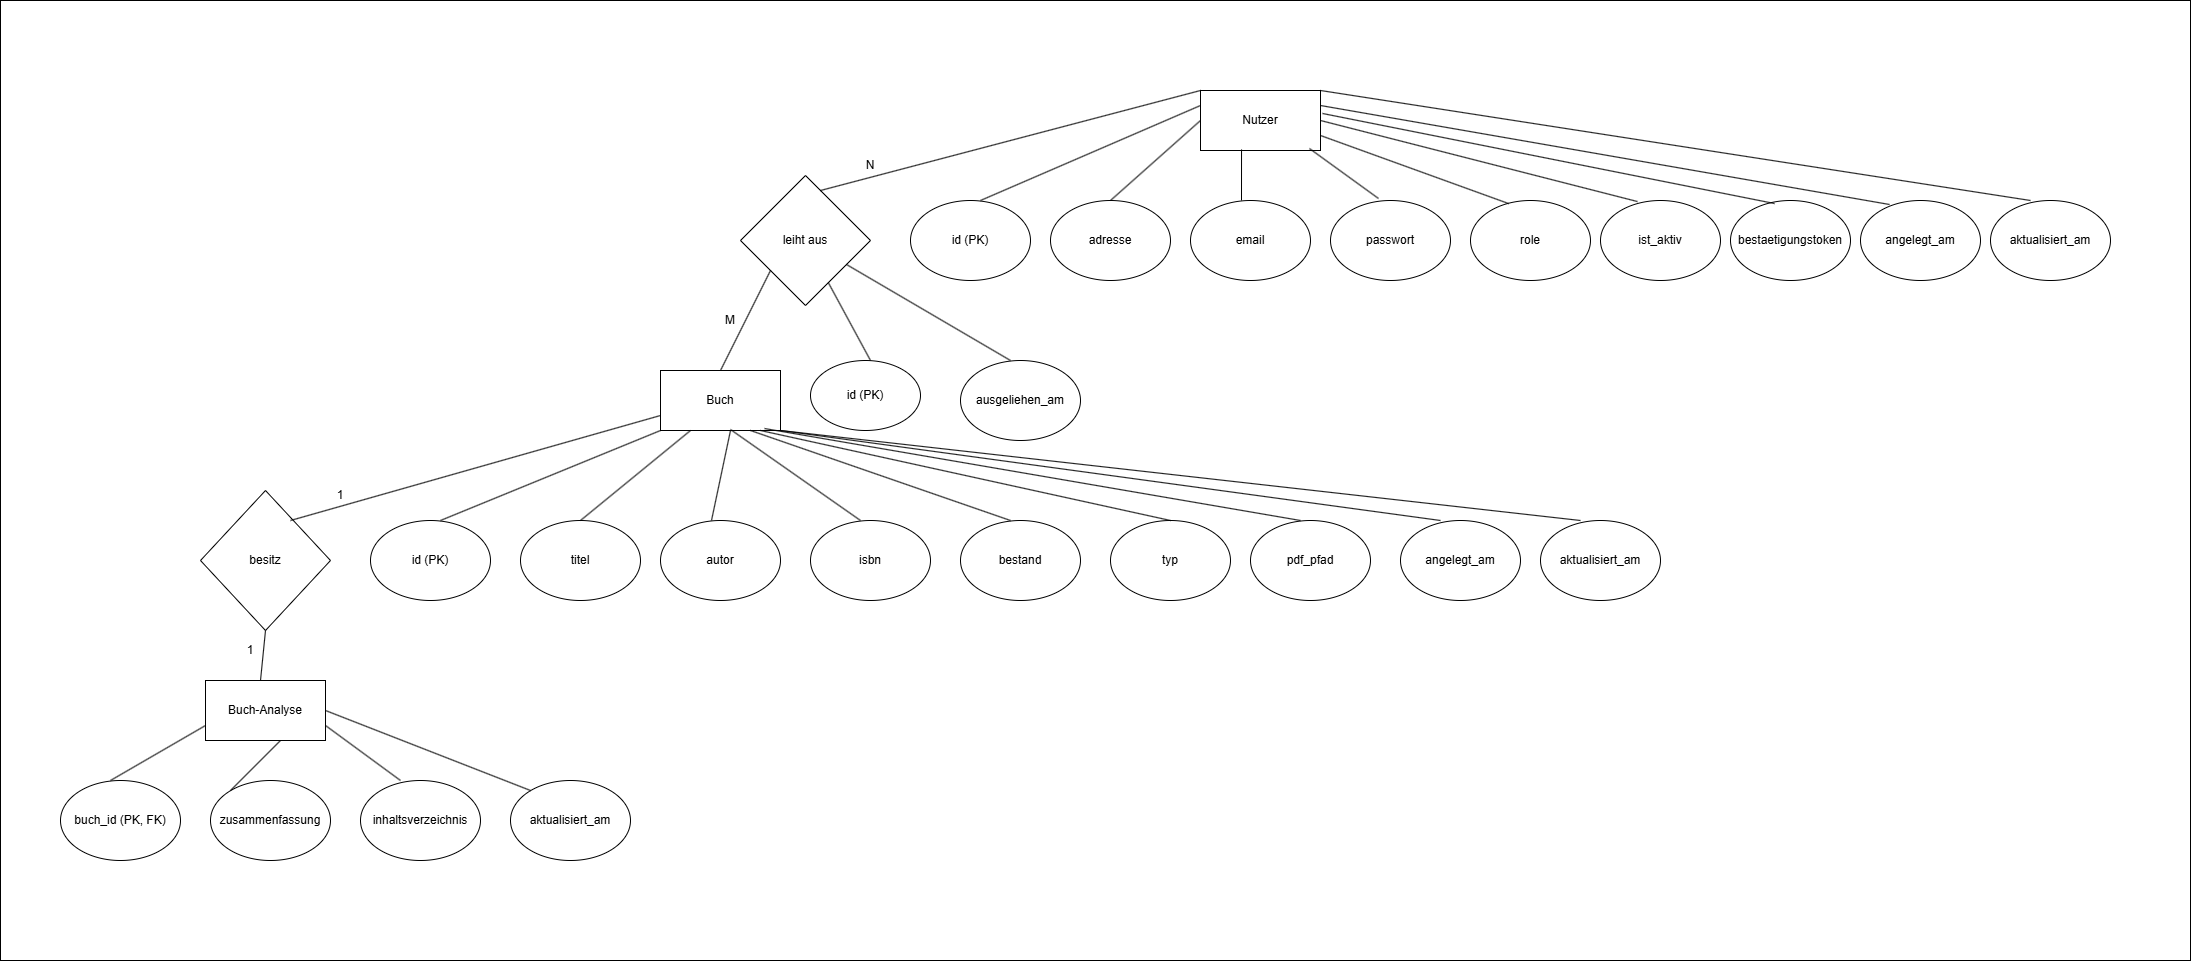

The diagram above was exported from draw.io. Its source (the exported page's mxGraphModel, read from the mxfile embedded in the PNG):
<mxGraphModel dx="3655" dy="2735" grid="1" gridSize="10" guides="1" tooltips="1" connect="1" arrows="1" fold="1" page="1" pageScale="1" pageWidth="827" pageHeight="1169" math="0" shadow="0">
  <root>
    <mxCell id="0" />
    <mxCell id="1" parent="0" />
    <mxCell id="2" parent="1" style="rounded=0;whiteSpace=wrap;html=1;" value="" vertex="1">
      <mxGeometry height="960" width="2190" x="-780" y="-10" as="geometry" />
    </mxCell>
    <mxCell id="3" parent="1" style="rounded=0;whiteSpace=wrap;html=1;" value="Nutzer" vertex="1">
      <mxGeometry height="60" width="120" x="420" y="80" as="geometry" />
    </mxCell>
    <mxCell id="4" parent="1" style="ellipse;whiteSpace=wrap;html=1;" value="bestaetigungstoken" vertex="1">
      <mxGeometry height="80" width="120" x="950" y="190" as="geometry" />
    </mxCell>
    <mxCell id="5" parent="1" style="ellipse;whiteSpace=wrap;html=1;" value="ist_aktiv" vertex="1">
      <mxGeometry height="80" width="120" x="820" y="190" as="geometry" />
    </mxCell>
    <mxCell id="6" parent="1" style="ellipse;whiteSpace=wrap;html=1;" value="angelegt_am" vertex="1">
      <mxGeometry height="80" width="120" x="1080" y="190" as="geometry" />
    </mxCell>
    <mxCell id="7" parent="1" style="ellipse;whiteSpace=wrap;html=1;" value="aktualisiert_am" vertex="1">
      <mxGeometry height="80" width="120" x="1210" y="190" as="geometry" />
    </mxCell>
    <mxCell id="8" parent="1" style="ellipse;whiteSpace=wrap;html=1;" value="role" vertex="1">
      <mxGeometry height="80" width="120" x="690" y="190" as="geometry" />
    </mxCell>
    <mxCell id="9" parent="1" style="ellipse;whiteSpace=wrap;html=1;" value="passwort" vertex="1">
      <mxGeometry height="80" width="120" x="550" y="190" as="geometry" />
    </mxCell>
    <mxCell id="10" parent="1" style="ellipse;whiteSpace=wrap;html=1;" value="email" vertex="1">
      <mxGeometry height="80" width="120" x="410" y="190" as="geometry" />
    </mxCell>
    <mxCell id="11" parent="1" style="ellipse;whiteSpace=wrap;html=1;" value="adresse" vertex="1">
      <mxGeometry height="80" width="120" x="270" y="190" as="geometry" />
    </mxCell>
    <mxCell id="12" parent="1" style="ellipse;whiteSpace=wrap;html=1;" value="id (PK)" vertex="1">
      <mxGeometry height="80" width="120" x="130" y="190" as="geometry" />
    </mxCell>
    <mxCell id="13" parent="1" style="rhombus;whiteSpace=wrap;html=1;" value="leiht aus" vertex="1">
      <mxGeometry height="130" width="130" x="-40" y="165" as="geometry" />
    </mxCell>
    <mxCell id="14" parent="1" style="rounded=0;whiteSpace=wrap;html=1;" value="Buch" vertex="1">
      <mxGeometry height="60" width="120" x="-120" y="360" as="geometry" />
    </mxCell>
    <mxCell id="15" parent="1" style="ellipse;whiteSpace=wrap;html=1;" value="id (PK)" vertex="1">
      <mxGeometry height="70" width="110" x="30" y="350" as="geometry" />
    </mxCell>
    <mxCell id="16" parent="1" style="ellipse;whiteSpace=wrap;html=1;" value="ausgeliehen_am" vertex="1">
      <mxGeometry height="80" width="120" x="180" y="350" as="geometry" />
    </mxCell>
    <mxCell id="17" parent="1" style="ellipse;whiteSpace=wrap;html=1;" value="autor" vertex="1">
      <mxGeometry height="80" width="120" x="-120" y="510" as="geometry" />
    </mxCell>
    <mxCell id="18" parent="1" style="ellipse;whiteSpace=wrap;html=1;" value="titel" vertex="1">
      <mxGeometry height="80" width="120" x="-260" y="510" as="geometry" />
    </mxCell>
    <mxCell id="19" parent="1" style="ellipse;whiteSpace=wrap;html=1;" value="id (PK)" vertex="1">
      <mxGeometry height="80" width="120" x="-410" y="510" as="geometry" />
    </mxCell>
    <mxCell id="20" parent="1" style="ellipse;whiteSpace=wrap;html=1;" value="isbn" vertex="1">
      <mxGeometry height="80" width="120" x="30" y="510" as="geometry" />
    </mxCell>
    <mxCell id="21" parent="1" style="ellipse;whiteSpace=wrap;html=1;" value="bestand" vertex="1">
      <mxGeometry height="80" width="120" x="180" y="510" as="geometry" />
    </mxCell>
    <mxCell id="22" parent="1" style="ellipse;whiteSpace=wrap;html=1;" value="typ" vertex="1">
      <mxGeometry height="80" width="120" x="330" y="510" as="geometry" />
    </mxCell>
    <mxCell id="23" parent="1" style="ellipse;whiteSpace=wrap;html=1;" value="pdf_pfad" vertex="1">
      <mxGeometry height="80" width="120" x="470" y="510" as="geometry" />
    </mxCell>
    <mxCell id="24" parent="1" style="ellipse;whiteSpace=wrap;html=1;" value="angelegt_am" vertex="1">
      <mxGeometry height="80" width="120" x="620" y="510" as="geometry" />
    </mxCell>
    <mxCell id="25" parent="1" style="ellipse;whiteSpace=wrap;html=1;" value="aktualisiert_am" vertex="1">
      <mxGeometry height="80" width="120" x="760" y="510" as="geometry" />
    </mxCell>
    <mxCell id="26" parent="1" style="rhombus;whiteSpace=wrap;html=1;" value="besitz" vertex="1">
      <mxGeometry height="140" width="130" x="-580" y="480" as="geometry" />
    </mxCell>
    <mxCell id="27" parent="1" style="rounded=0;whiteSpace=wrap;html=1;" value="Buch-Analyse" vertex="1">
      <mxGeometry height="60" width="120" x="-575" y="670" as="geometry" />
    </mxCell>
    <mxCell id="28" parent="1" style="ellipse;whiteSpace=wrap;html=1;" value="buch_id (PK, FK)" vertex="1">
      <mxGeometry height="80" width="120" x="-720" y="770" as="geometry" />
    </mxCell>
    <mxCell id="29" parent="1" style="ellipse;whiteSpace=wrap;html=1;" value="zusammenfassung" vertex="1">
      <mxGeometry height="80" width="120" x="-570" y="770" as="geometry" />
    </mxCell>
    <mxCell id="30" parent="1" style="ellipse;whiteSpace=wrap;html=1;" value="inhaltsverzeichnis" vertex="1">
      <mxGeometry height="80" width="120" x="-420" y="770" as="geometry" />
    </mxCell>
    <mxCell id="31" parent="1" style="ellipse;whiteSpace=wrap;html=1;" value="aktualisiert_am" vertex="1">
      <mxGeometry height="80" width="120" x="-270" y="770" as="geometry" />
    </mxCell>
    <mxCell id="32" edge="1" parent="1" source="3" style="endArrow=none;html=1;rounded=0;exitX=0.342;exitY=0.983;exitDx=0;exitDy=0;exitPerimeter=0;entryX=0.425;entryY=0;entryDx=0;entryDy=0;entryPerimeter=0;" target="10" value="">
      <mxGeometry height="50" relative="1" width="50" as="geometry">
        <mxPoint x="480" y="190" as="sourcePoint" />
        <mxPoint x="480" y="190" as="targetPoint" />
      </mxGeometry>
    </mxCell>
    <mxCell id="33" edge="1" parent="1" source="9" style="endArrow=none;html=1;rounded=0;entryX=0.908;entryY=0.967;entryDx=0;entryDy=0;entryPerimeter=0;exitX=0.4;exitY=-0.025;exitDx=0;exitDy=0;exitPerimeter=0;" target="3" value="">
      <mxGeometry height="50" relative="1" width="50" as="geometry">
        <mxPoint x="610" y="190" as="sourcePoint" />
        <mxPoint x="660" y="140" as="targetPoint" />
      </mxGeometry>
    </mxCell>
    <mxCell id="34" edge="1" parent="1" source="8" style="endArrow=none;html=1;rounded=0;entryX=1;entryY=0.75;entryDx=0;entryDy=0;exitX=0.317;exitY=0.038;exitDx=0;exitDy=0;exitPerimeter=0;" target="3" value="">
      <mxGeometry height="50" relative="1" width="50" as="geometry">
        <mxPoint x="750" y="190" as="sourcePoint" />
        <mxPoint x="800" y="140" as="targetPoint" />
      </mxGeometry>
    </mxCell>
    <mxCell id="35" edge="1" parent="1" source="5" style="endArrow=none;html=1;rounded=0;entryX=1;entryY=0.5;entryDx=0;entryDy=0;exitX=0.308;exitY=0.013;exitDx=0;exitDy=0;exitPerimeter=0;" target="3" value="">
      <mxGeometry height="50" relative="1" width="50" as="geometry">
        <mxPoint x="870" y="190" as="sourcePoint" />
        <mxPoint x="920" y="140" as="targetPoint" />
      </mxGeometry>
    </mxCell>
    <mxCell id="36" edge="1" parent="1" source="4" style="endArrow=none;html=1;rounded=0;entryX=1.017;entryY=0.383;entryDx=0;entryDy=0;entryPerimeter=0;exitX=0.367;exitY=0.038;exitDx=0;exitDy=0;exitPerimeter=0;" target="3" value="">
      <mxGeometry height="50" relative="1" width="50" as="geometry">
        <mxPoint x="1000" y="190" as="sourcePoint" />
        <mxPoint x="1050" y="140" as="targetPoint" />
      </mxGeometry>
    </mxCell>
    <mxCell id="37" edge="1" parent="1" source="6" style="endArrow=none;html=1;rounded=0;entryX=1;entryY=0.25;entryDx=0;entryDy=0;exitX=0.242;exitY=0.05;exitDx=0;exitDy=0;exitPerimeter=0;" target="3" value="">
      <mxGeometry height="50" relative="1" width="50" as="geometry">
        <mxPoint x="1120" y="190" as="sourcePoint" />
        <mxPoint x="1170" y="140" as="targetPoint" />
      </mxGeometry>
    </mxCell>
    <mxCell id="38" edge="1" parent="1" style="endArrow=none;html=1;rounded=0;entryX=1;entryY=0;entryDx=0;entryDy=0;" target="3" value="">
      <mxGeometry height="50" relative="1" width="50" as="geometry">
        <mxPoint x="1250" y="190" as="sourcePoint" />
        <mxPoint x="1310" y="140" as="targetPoint" />
      </mxGeometry>
    </mxCell>
    <mxCell id="39" edge="1" parent="1" source="11" style="endArrow=none;html=1;rounded=0;entryX=0;entryY=0.5;entryDx=0;entryDy=0;exitX=0.5;exitY=0;exitDx=0;exitDy=0;" target="3" value="">
      <mxGeometry height="50" relative="1" width="50" as="geometry">
        <mxPoint x="320" y="190" as="sourcePoint" />
        <mxPoint x="370" y="140" as="targetPoint" />
      </mxGeometry>
    </mxCell>
    <mxCell id="40" edge="1" parent="1" style="endArrow=none;html=1;rounded=0;entryX=0;entryY=0.25;entryDx=0;entryDy=0;" target="3" value="">
      <mxGeometry height="50" relative="1" width="50" as="geometry">
        <mxPoint x="200" y="190" as="sourcePoint" />
        <mxPoint x="250" y="140" as="targetPoint" />
      </mxGeometry>
    </mxCell>
    <mxCell id="41" edge="1" parent="1" style="endArrow=none;html=1;rounded=0;entryX=0;entryY=0;entryDx=0;entryDy=0;" target="3" value="">
      <mxGeometry height="50" relative="1" width="50" as="geometry">
        <mxPoint x="40" y="180" as="sourcePoint" />
        <mxPoint x="90" y="130" as="targetPoint" />
      </mxGeometry>
    </mxCell>
    <mxCell id="42" edge="1" parent="1" source="14" style="endArrow=none;html=1;rounded=0;exitX=0.5;exitY=0;exitDx=0;exitDy=0;" value="">
      <mxGeometry height="50" relative="1" width="50" as="geometry">
        <mxPoint x="-60" y="310" as="sourcePoint" />
        <mxPoint x="-10" y="260" as="targetPoint" />
      </mxGeometry>
    </mxCell>
    <mxCell id="43" edge="1" parent="1" style="endArrow=none;html=1;rounded=0;" target="13" value="">
      <mxGeometry height="50" relative="1" width="50" as="geometry">
        <mxPoint x="90" y="350" as="sourcePoint" />
        <mxPoint x="140" y="300" as="targetPoint" />
      </mxGeometry>
    </mxCell>
    <mxCell id="44" edge="1" parent="1" style="endArrow=none;html=1;rounded=0;" target="13" value="">
      <mxGeometry height="50" relative="1" width="50" as="geometry">
        <mxPoint x="230" y="350" as="sourcePoint" />
        <mxPoint x="280" y="300" as="targetPoint" />
      </mxGeometry>
    </mxCell>
    <mxCell id="45" edge="1" parent="1" source="17" style="endArrow=none;html=1;rounded=0;exitX=0.425;exitY=0;exitDx=0;exitDy=0;exitPerimeter=0;" value="">
      <mxGeometry height="50" relative="1" width="50" as="geometry">
        <mxPoint x="-100" y="470" as="sourcePoint" />
        <mxPoint x="-50" y="420" as="targetPoint" />
      </mxGeometry>
    </mxCell>
    <mxCell id="46" edge="1" parent="1" style="endArrow=none;html=1;rounded=0;entryX=0.583;entryY=0.983;entryDx=0;entryDy=0;entryPerimeter=0;" target="14" value="">
      <mxGeometry height="50" relative="1" width="50" as="geometry">
        <mxPoint x="80" y="510" as="sourcePoint" />
        <mxPoint x="130" y="460" as="targetPoint" />
      </mxGeometry>
    </mxCell>
    <mxCell id="47" edge="1" parent="1" style="endArrow=none;html=1;rounded=0;entryX=0.75;entryY=1;entryDx=0;entryDy=0;" target="14" value="">
      <mxGeometry height="50" relative="1" width="50" as="geometry">
        <mxPoint x="230" y="510" as="sourcePoint" />
        <mxPoint x="280" y="460" as="targetPoint" />
      </mxGeometry>
    </mxCell>
    <mxCell id="48" edge="1" parent="1" style="endArrow=none;html=1;rounded=0;" value="">
      <mxGeometry height="50" relative="1" width="50" as="geometry">
        <mxPoint x="390" y="510" as="sourcePoint" />
        <mxPoint x="-20" y="420" as="targetPoint" />
      </mxGeometry>
    </mxCell>
    <mxCell id="49" edge="1" parent="1" style="endArrow=none;html=1;rounded=0;entryX=0.867;entryY=0.967;entryDx=0;entryDy=0;entryPerimeter=0;" target="14" value="">
      <mxGeometry height="50" relative="1" width="50" as="geometry">
        <mxPoint x="520" y="510" as="sourcePoint" />
        <mxPoint x="570" y="460" as="targetPoint" />
      </mxGeometry>
    </mxCell>
    <mxCell id="50" edge="1" parent="1" style="endArrow=none;html=1;rounded=0;entryX=1;entryY=1;entryDx=0;entryDy=0;" target="14" value="">
      <mxGeometry height="50" relative="1" width="50" as="geometry">
        <mxPoint x="660" y="510" as="sourcePoint" />
        <mxPoint x="710" y="460" as="targetPoint" />
      </mxGeometry>
    </mxCell>
    <mxCell id="51" edge="1" parent="1" style="endArrow=none;html=1;rounded=0;entryX=1;entryY=1;entryDx=0;entryDy=0;" target="14" value="">
      <mxGeometry height="50" relative="1" width="50" as="geometry">
        <mxPoint x="800" y="510" as="sourcePoint" />
        <mxPoint x="850" y="460" as="targetPoint" />
      </mxGeometry>
    </mxCell>
    <mxCell id="52" edge="1" parent="1" style="endArrow=none;html=1;rounded=0;entryX=0.25;entryY=1;entryDx=0;entryDy=0;" target="14" value="">
      <mxGeometry height="50" relative="1" width="50" as="geometry">
        <mxPoint x="-200" y="510" as="sourcePoint" />
        <mxPoint x="-150" y="460" as="targetPoint" />
      </mxGeometry>
    </mxCell>
    <mxCell id="53" edge="1" parent="1" style="endArrow=none;html=1;rounded=0;entryX=0;entryY=1;entryDx=0;entryDy=0;" target="14" value="">
      <mxGeometry height="50" relative="1" width="50" as="geometry">
        <mxPoint x="-340" y="510" as="sourcePoint" />
        <mxPoint x="-290" y="460" as="targetPoint" />
      </mxGeometry>
    </mxCell>
    <mxCell id="54" edge="1" parent="1" style="endArrow=none;html=1;rounded=0;entryX=0;entryY=0.75;entryDx=0;entryDy=0;" target="14" value="">
      <mxGeometry height="50" relative="1" width="50" as="geometry">
        <mxPoint x="-490" y="510" as="sourcePoint" />
        <mxPoint x="-440" y="460" as="targetPoint" />
      </mxGeometry>
    </mxCell>
    <mxCell id="55" edge="1" parent="1" style="endArrow=none;html=1;rounded=0;entryX=0.5;entryY=1;entryDx=0;entryDy=0;" target="26" value="">
      <mxGeometry height="50" relative="1" width="50" as="geometry">
        <mxPoint x="-520" y="670" as="sourcePoint" />
        <mxPoint x="-470" y="620" as="targetPoint" />
      </mxGeometry>
    </mxCell>
    <mxCell id="56" edge="1" parent="1" style="endArrow=none;html=1;rounded=0;entryX=0;entryY=0.75;entryDx=0;entryDy=0;" target="27" value="">
      <mxGeometry height="50" relative="1" width="50" as="geometry">
        <mxPoint x="-670" y="770" as="sourcePoint" />
        <mxPoint x="-620" y="720" as="targetPoint" />
      </mxGeometry>
    </mxCell>
    <mxCell id="57" edge="1" parent="1" style="endArrow=none;html=1;rounded=0;" value="">
      <mxGeometry height="50" relative="1" width="50" as="geometry">
        <mxPoint x="-550" y="780" as="sourcePoint" />
        <mxPoint x="-500" y="730" as="targetPoint" />
      </mxGeometry>
    </mxCell>
    <mxCell id="58" edge="1" parent="1" style="endArrow=none;html=1;rounded=0;entryX=1;entryY=0.75;entryDx=0;entryDy=0;" target="27" value="">
      <mxGeometry height="50" relative="1" width="50" as="geometry">
        <mxPoint x="-380" y="770" as="sourcePoint" />
        <mxPoint x="-330" y="720" as="targetPoint" />
      </mxGeometry>
    </mxCell>
    <mxCell id="59" edge="1" parent="1" style="endArrow=none;html=1;rounded=0;entryX=1;entryY=0.5;entryDx=0;entryDy=0;" target="27" value="">
      <mxGeometry height="50" relative="1" width="50" as="geometry">
        <mxPoint x="-250" y="780" as="sourcePoint" />
        <mxPoint x="-200" y="730" as="targetPoint" />
      </mxGeometry>
    </mxCell>
    <mxCell id="60" parent="1" style="text;html=1;whiteSpace=wrap;strokeColor=none;fillColor=none;align=center;verticalAlign=middle;rounded=0;" value="1" vertex="1">
      <mxGeometry height="30" width="60" x="-560" y="625" as="geometry" />
    </mxCell>
    <mxCell id="61" parent="1" style="text;html=1;whiteSpace=wrap;strokeColor=none;fillColor=none;align=center;verticalAlign=middle;rounded=0;" value="1" vertex="1">
      <mxGeometry height="30" width="60" x="-470" y="470" as="geometry" />
    </mxCell>
    <mxCell id="62" parent="1" style="text;html=1;whiteSpace=wrap;strokeColor=none;fillColor=none;align=center;verticalAlign=middle;rounded=0;" value="M" vertex="1">
      <mxGeometry height="30" width="60" x="-80" y="295" as="geometry" />
    </mxCell>
    <mxCell id="63" parent="1" style="text;html=1;whiteSpace=wrap;strokeColor=none;fillColor=none;align=center;verticalAlign=middle;rounded=0;" value="N" vertex="1">
      <mxGeometry height="30" width="60" x="60" y="140" as="geometry" />
    </mxCell>
  </root>
</mxGraphModel>